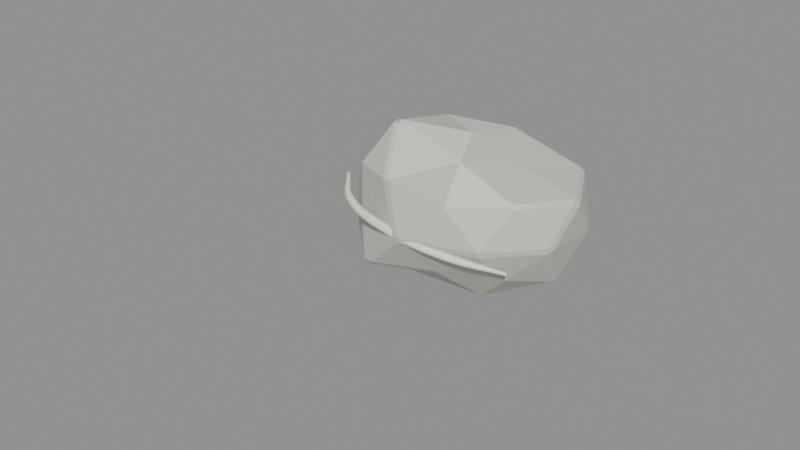 # Source: rock.blend  (saved by Blender 5.2.45; exported with 4.5.12 LTS)
import bpy
from mathutils import Matrix  # noqa: F401  (used for matrix-valued properties, if any)

bpy.ops.wm.read_factory_settings(use_empty=True)
scene = bpy.context.scene
scene.name = 'Scene'

# ---- materials (node trees are filled in below, after node groups)
mat_rock_weathered_stone = bpy.data.materials.new('rock_weathered_stone')
mat_rock_weathered_stone.diffuse_color = (0.57, 0.62, 0.53, 1.0)
mat_rock_pale_fracture = bpy.data.materials.new('rock_pale_fracture')
mat_rock_pale_fracture.diffuse_color = (0.72, 0.75, 0.65, 1.0)
mat_rock_quartz = bpy.data.materials.new('rock_quartz')
mat_rock_quartz.diffuse_color = (0.91, 0.88, 0.73, 1.0)

# ---- material node trees
mat_rock_weathered_stone.use_nodes = True; mat_rock_weathered_stone.node_tree.nodes.clear()
_N = mat_rock_weathered_stone.node_tree.nodes; _L = mat_rock_weathered_stone.node_tree.links
n0 = _N.new('ShaderNodeBsdfPrincipled'); n0.name = 'Principled BSDF'; n0.location = (-200, 100)
n0.inputs[0].default_value = (0.57, 0.62, 0.53, 1.0)
n0.inputs[2].default_value = 0.55
n0.inputs[10].default_value = 0.005
n1 = _N.new('ShaderNodeOutputMaterial'); n1.name = 'Material Output'; n1.location = (200, 100)
_L.new(n0.outputs[0], n1.inputs[0])
n1.is_active_output = True
mat_rock_pale_fracture.use_nodes = True; mat_rock_pale_fracture.node_tree.nodes.clear()
_N = mat_rock_pale_fracture.node_tree.nodes; _L = mat_rock_pale_fracture.node_tree.links
n0 = _N.new('ShaderNodeBsdfPrincipled'); n0.name = 'Principled BSDF'; n0.location = (-200, 100)
n0.inputs[0].default_value = (0.72, 0.75, 0.65, 1.0)
n0.inputs[2].default_value = 0.55
n0.inputs[10].default_value = 0.005
n1 = _N.new('ShaderNodeOutputMaterial'); n1.name = 'Material Output'; n1.location = (200, 100)
_L.new(n0.outputs[0], n1.inputs[0])
n1.is_active_output = True
mat_rock_quartz.use_nodes = True; mat_rock_quartz.node_tree.nodes.clear()
_N = mat_rock_quartz.node_tree.nodes; _L = mat_rock_quartz.node_tree.links
n0 = _N.new('ShaderNodeBsdfPrincipled'); n0.name = 'Principled BSDF'; n0.location = (-200, 100)
n0.inputs[0].default_value = (0.91, 0.88, 0.73, 1.0)
n0.inputs[2].default_value = 0.55
n0.inputs[10].default_value = 0.005
n1 = _N.new('ShaderNodeOutputMaterial'); n1.name = 'Material Output'; n1.location = (200, 100)
_L.new(n0.outputs[0], n1.inputs[0])
n1.is_active_output = True

# ---- meshes
me_a_handstone = bpy.data.meshes.new('A_Handstone')
me_a_handstone.from_pydata([(-0.08, 0.0, -0.51), (0.6169, -0.3428, -0.2514), (-0.3211, -0.6654, -0.3096), (-0.8408, 0.0, -0.2505), (-0.3082, 0.6259, -0.2888), (0.7061, 0.4076, -0.3065), (0.2953, -0.586, 0.2679), (-0.6166, -0.3426, 0.2512), (-0.7058, 0.4074, 0.3063), (0.2824, 0.5465, 0.2471), (0.9367, 0.0, 0.2984), (0.08, 0.0, 0.5499), (-0.213, -0.3213, -0.47), (0.3723, -0.2427, -0.51), (0.1868, -0.502, -0.2789), (0.7984, 0.0, -0.3407), (0.3263, 0.2092, -0.4994), (-0.5671, 0.0, -0.51), (-0.6708, -0.3318, -0.3016), (-0.2191, 0.34, -0.5018), (-0.7393, 0.3815, -0.3539), (0.1745, 0.4643, -0.2544), (0.8786, -0.2082, 0.0), (0.9045, 0.2166, 0.0), (0.0, -0.7351, 0.0), (0.5611, -0.5701, 0.0), (-0.8011, -0.183, 0.0), (-0.499, -0.4845, 0.0), (-0.4984, 0.4838, 0.0), (-0.8269, 0.1914, 0.0), (0.5606, 0.5693, 0.0), (0.0, 0.7549, 0.0), (0.666, -0.3283, 0.2979), (-0.2107, -0.5757, 0.3268), (-0.7391, 0.0, 0.304), (-0.1985, 0.5381, 0.3023), (0.7345, 0.3781, 0.3502), (0.2146, -0.326, 0.4781), (0.5027, 0.0, 0.4141), (-0.3815, -0.2494, 0.6099), (-0.3355, 0.2159, 0.5179), (0.2207, 0.3447, 0.5099)], [], [(0, 13, 12), (1, 13, 15), (0, 12, 17), (0, 17, 19), (0, 19, 16), (1, 15, 22), (2, 14, 24), (3, 18, 26), (4, 20, 28), (5, 21, 30), (1, 22, 25), (2, 24, 27), (3, 26, 29), (4, 28, 31), (5, 30, 23), (6, 32, 37), (7, 33, 39), (8, 34, 40), (9, 35, 41), (10, 36, 38), (38, 41, 11), (38, 36, 41), (36, 9, 41), (41, 40, 11), (41, 35, 40), (35, 8, 40), (40, 39, 11), (40, 34, 39), (34, 7, 39), (39, 37, 11), (39, 33, 37), (33, 6, 37), (37, 38, 11), (37, 32, 38), (32, 10, 38), (23, 36, 10), (23, 30, 36), (30, 9, 36), (31, 35, 9), (31, 28, 35), (28, 8, 35), (29, 34, 8), (29, 26, 34), (26, 7, 34), (27, 33, 7), (27, 24, 33), (24, 6, 33), (25, 32, 6), (25, 22, 32), (22, 10, 32), (30, 31, 9), (30, 21, 31), (21, 4, 31), (28, 29, 8), (28, 20, 29), (20, 3, 29), (26, 27, 7), (26, 18, 27), (18, 2, 27), (24, 25, 6), (24, 14, 25), (14, 1, 25), (22, 23, 10), (22, 15, 23), (15, 5, 23), (16, 21, 5), (16, 19, 21), (19, 4, 21), (19, 20, 4), (19, 17, 20), (17, 3, 20), (17, 18, 3), (17, 12, 18), (12, 2, 18), (15, 16, 5), (15, 13, 16), (13, 0, 16), (12, 14, 2), (12, 13, 14), (13, 1, 14)])
me_a_handstone.polygons.foreach_set('material_index', [0, 0, 0, 0, 0, 0, 0, 0, 0, 0, 0, 0, 0, 0, 0, 1, 1, 0, 0, 0, 0, 0, 1, 1, 0, 0, 0, 0, 0, 1, 1, 0, 0, 0, 0, 0, 0, 0, 0, 0, 0, 0, 0, 0, 0, 0, 0, 0, 0, 0, 0, 0, 0, 0, 0, 0, 0, 0, 0, 0, 0, 0, 0, 0, 0, 0, 0, 0, 0, 0, 0, 0, 0, 0, 0, 0, 0, 0, 0, 0])
_uv = me_a_handstone.uv_layers.new(name='UVMap')
_uv.uv.foreach_set('vector', [0.2273, 1.0, 1.0, 0.2446, 0.0, 0.0, 0.0, 0.5741, 0.2921, 0.0, 1.0, 1.0, 1.0, 1.0, 0.7269, 0.0, 0.0, 1.0, 1.0, 0.0, 0.0, 0.0, 0.7144, 1.0, 0.2551, 0.0, 0.0, 1.0, 1.0, 0.6155, 0.2623, 0.0, 0.0, 1.0, 1.0, 0.3926, 0.0, 0.0, 1.0, 0.09911, 0.6322, 1.0, 0.1694, 1.0, 0.0, 0.0, 1.0, 0.4484, 0.1839, 1.0, 0.0, 0.0, 1.0, 0.5587, 1.0, 0.0, 0.0, 0.1698, 0.7262, 1.0, 0.0, 0.6281, 1.0, 1.0, 1.0, 0.0, 0.0, 0.3565, 1.0, 1.0, 1.0, 0.0, 0.4888, 0.0, 0.0, 1.0, 1.0, 1.0, 0.0, 0.3816, 1.0, 0.0, 1.0, 1.0, 0.0, 0.5414, 1.0, 1.0, 1.0, 0.0, 0.1788, 0.0, 1.0, 0.9912, 0.0, 1.0, 0.0, 0.0, 1.0, 0.2109, 0.5792, 1.0, 1.0, 0.0824, 0.0, 0.0, 0.5301, 1.0, 1.0, 0.0, 0.0, 0.2103, 0.8716, 1.0, 0.0, 1.0, 1.0, 0.534, 0.0, 0.0, 0.0, 1.0, 1.0, 0.3328, 0.0, 0.0, 0.0, 0.549, 1.0, 1.0, 0.9118, 0.0, 1.0, 0.3924, 0.1202, 0.0, 0.0, 1.0, 1.0, 1.0, 0.0, 0.6264, 0.7471, 0.0, 1.0, 0.3998, 0.2463, 1.0, 0.0, 0.0, 1.0, 1.0, 0.0, 0.5943, 0.7299, 0.0, 0.0997, 1.0, 0.0, 0.0, 1.0, 0.5359, 1.0, 1.0, 0.5359, 0.0, 0.0, 0.886, 1.0, 0.1473, 0.0, 0.0, 0.2721, 1.0, 0.2351, 0.0, 0.0, 1.0, 1.0, 0.7742, 0.0, 1.0, 0.2865, 0.0, 1.0, 0.7651, 0.0, 0.03972, 1.0, 0.0, 0.8405, 1.0, 0.0, 0.3184, 1.0, 1.0, 1.0, 0.0, 0.006977, 0.0, 0.0, 1.0, 1.0, 0.6383, 0.0, 0.3762, 1.0, 1.0, 1.0, 0.0, 0.0, 0.573, 1.0, 1.0, 0.8521, 0.0, 0.0, 0.0, 0.0, 1.0, 1.0, 0.4578, 0.6153, 0.0, 0.0, 0.7054, 1.0, 1.0, 0.4127, 0.0, 0.0, 1.0, 1.0, 0.8171, 0.0, 1.0, 0.0, 0.0, 1.0, 0.6018, 0.0, 0.4088, 1.0, 0.0, 0.9871, 1.0, 0.4699, 0.0, 0.0, 0.9926, 1.0, 1.0, 1.0, 0.0, 0.0, 0.0, 0.4888, 1.0, 0.4657, 0.0, 0.0, 0.8262, 1.0, 1.0, 0.0, 0.2899, 1.0, 1.0, 0.7685, 0.0, 0.0, 0.0, 0.0, 1.0, 1.0, 0.5777, 0.4164, 0.0, 1.0, 0.8196, 0.0, 1.0, 0.0, 0.7171, 1.0, 1.0, 0.8991, 0.0, 0.0, 0.0, 0.0, 1.0, 1.0, 0.6681, 0.0, 0.3658, 1.0, 1.0, 0.9983, 0.0, 1.0, 0.0, 0.0, 0.0, 0.5038, 1.0, 1.0, 1.0, 0.3113, 0.0, 0.0, 1.0, 1.0, 0.119, 0.0, 0.0, 0.6385, 1.0, 0.0, 1.0, 0.0, 0.0, 1.0, 0.3687, 1.0, 1.0, 0.0, 0.2669, 1.0, 0.0, 0.0, 1.0, 0.2922, 0.0, 1.0, 0.5017, 0.0, 0.0, 0.0, 1.0, 1.0, 0.6105, 1.0, 0.0, 0.0, 0.4312, 1.0, 1.0, 0.02593, 0.0, 0.0, 1.0, 1.0, 0.4913, 0.0, 0.0, 0.0, 1.0, 1.0, 0.5262, 0.0, 1.0, 0.3328, 0.0, 1.0, 1.0, 0.0, 0.0, 1.0, 0.09878, 0.8703, 1.0, 0.0, 0.0, 1.0, 0.0, 0.4901, 1.0, 0.0, 1.0, 0.4901, 0.0, 1.0, 1.0, 0.0, 0.0, 1.0, 0.1005, 0.5315, 1.0, 0.2855, 0.0, 0.0, 1.0, 1.0, 0.7775, 1.0, 0.009623, 0.0, 0.0, 0.7218, 1.0, 0.1846, 0.0, 0.0, 1.0, 1.0, 0.435, 1.0, 0.0, 0.0, 0.1455, 0.8287, 1.0, 1.0, 0.891, 0.331, 0.0, 0.0, 1.0, 0.0, 1.0, 0.0, 0.0, 1.0, 0.3711, 1.0, 1.0, 0.0, 0.6212, 1.0, 0.0, 0.2265, 1.0, 1.0, 0.03176, 0.0, 0.0, 1.0, 1.0, 0.0, 0.764, 0.9694, 0.0, 0.0, 1.0, 0.5134, 0.0, 1.0, 0.8045, 0.537, 1.0, 0.0, 0.09745, 1.0, 0.0, 1.0, 0.0, 0.0, 0.537, 0.8983, 1.0, 0.2127, 1.0, 1.0, 0.4749, 0.0, 0.0, 0.0, 0.697, 1.0, 1.0, 0.6831, 0.0, 0.4313, 0.0, 1.0, 1.0, 0.0, 0.8935])
me_a_handstone.materials.append(mat_rock_weathered_stone)
me_a_handstone.materials.append(mat_rock_pale_fracture)
me_a_handstone.update()

# ---- curves / text
cu_b_quartzseam = bpy.data.curves.new('B_QuartzSeam', 'CURVE')
cu_b_quartzseam.dimensions = '3D'
_sp = cu_b_quartzseam.splines.new('BEZIER'); _sp.bezier_points.add(4)
_sp.bezier_points.foreach_set('co', [-0.79, -0.3, 0.1, -0.52, -0.57, 0.07, -0.08, -0.68, 0.02, 0.35, -0.61, -0.06, 0.69, -0.43, -0.14])
_sp.bezier_points.foreach_set('handle_left', [-0.8954, -0.1946, 0.1117, -0.6495, -0.4966, 0.08457, -0.256, -0.6724, 0.0464, 0.1892, -0.664, -0.02635, 0.5573, -0.5003, -0.1088])
_sp.bezier_points.foreach_set('handle_right', [-0.6846, -0.4054, 0.08829, -0.3658, -0.6574, 0.05264, 0.09086, -0.6873, -0.005623, 0.4927, -0.5621, -0.08985, 0.8227, -0.3597, -0.1712])
for _p, _l, _r in zip(_sp.bezier_points, ['AUTO', 'AUTO', 'AUTO', 'AUTO', 'AUTO'], ['AUTO', 'AUTO', 'AUTO', 'AUTO', 'AUTO']): _p.handle_left_type = _l; _p.handle_right_type = _r
_sp.bezier_points.foreach_set('radius', [0.45, 1.0, 1.2, 1.0, 0.4])
cu_b_quartzseam.materials.append(mat_rock_quartz)
cu_b_quartzseam.bevel_resolution = 1
cu_b_quartzseam.bevel_depth = 0.03
cu_b_quartzseam.fill_mode = 'FULL'
cu_b_quartzseam.use_fill_caps = True

# ---- objects
ob_item_rock = bpy.data.objects.new('ITEM_rock', None)
ob_a_handstone = bpy.data.objects.new('A_Handstone', me_a_handstone)
ob_b_quartzseam = bpy.data.objects.new('B_QuartzSeam', cu_b_quartzseam)

# ---- transforms, parenting, visibility, modifiers, constraints
ob_item_rock.location = (0.0, 0.0, 0.0)
ob_a_handstone.parent = ob_item_rock
ob_a_handstone.location = (0.0, 0.0, 0.0)
_m = ob_a_handstone.modifiers.new('Readable softened edges', 'BEVEL')
_m.width = 0.025
_m.width_pct = 0.025
ob_b_quartzseam.parent = ob_item_rock
ob_b_quartzseam.location = (0.0, 0.0, 0.0)

# ---- collection membership
scene.collection.objects.link(ob_item_rock)
scene.collection.objects.link(ob_a_handstone)
scene.collection.objects.link(ob_b_quartzseam)

# ---- scene / render settings (as saved in the file)
scene.frame_start = 1; scene.frame_end = 250; scene.frame_set(1)
scene.render.engine = 'BLENDER_EEVEE_NEXT'
scene.render.bake_bias = 0.0
scene.render.bake_samples = 0
scene.render.compositor_device = 'GPU'
scene.eevee.use_volume_custom_range = False
scene.eevee.fast_gi_thickness_near = 0.1
scene.eevee.fast_gi_thickness_far = 0.0
scene.eevee.ray_tracing_options.screen_trace_thickness = 0.1
bpy.context.view_layer.update()

# ---- added for rendering (the .blend has no active camera and no usable light): camera, sun + grey world if the file has none
cam_auto = bpy.data.cameras.new('AutoCamera')
cam_auto.lens = 50.0
cam_auto.sensor_width = 36.0
cam_auto.clip_end = 1000.0
ob_auto_camera = bpy.data.objects.new('AutoCamera', cam_auto)
scene.collection.objects.link(ob_auto_camera)
ob_auto_camera.location = (4.14075, -5.64103, 3.4006)
ob_auto_camera.rotation_euler = (1.09748, -7.21219e-08, 0.694738)
scene.camera = ob_auto_camera
light_auto_sun = bpy.data.lights.new('AutoSun', 'SUN')
light_auto_sun.energy = 3.0
light_auto_sun.angle = 0.0523599
ob_auto_sun = bpy.data.objects.new('AutoSun', light_auto_sun)
scene.collection.objects.link(ob_auto_sun)
ob_auto_sun.rotation_euler = (0.872665, 0.174533, 0.523599)
if scene.world is None:
    world_auto = bpy.data.worlds.new('AutoWorld')
    world_auto.color = (0.3, 0.3, 0.3)
    scene.world = world_auto
bpy.context.view_layer.update()
